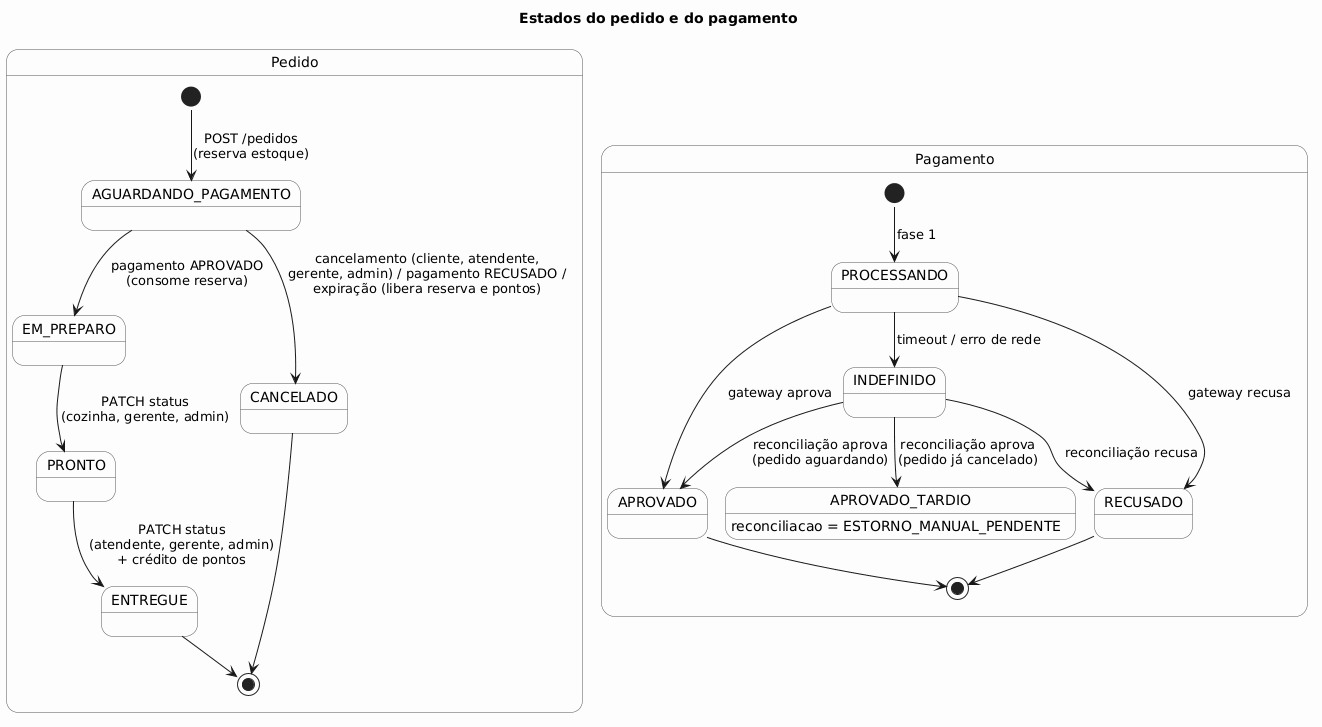

The diagram above was rendered by PlantUML. Its source (embedded in the PNG):
@startuml estados-pedido
title Estados do pedido e do pagamento
skinparam state {
  BackgroundColor #FDFDFD
  BorderColor #555555
}

state "Pedido" as P {
  [*] --> AGUARDANDO_PAGAMENTO : POST /pedidos\n(reserva estoque)
  AGUARDANDO_PAGAMENTO --> EM_PREPARO : pagamento APROVADO\n(consome reserva)
  AGUARDANDO_PAGAMENTO --> CANCELADO : cancelamento (cliente, atendente,\ngerente, admin) / pagamento RECUSADO /\nexpiração (libera reserva e pontos)
  EM_PREPARO --> PRONTO : PATCH status\n(cozinha, gerente, admin)
  PRONTO --> ENTREGUE : PATCH status\n(atendente, gerente, admin)\n+ crédito de pontos
  ENTREGUE --> [*]
  CANCELADO --> [*]
}

state "Pagamento" as G {
  [*] --> PROCESSANDO : fase 1
  PROCESSANDO --> APROVADO : gateway aprova
  PROCESSANDO --> RECUSADO : gateway recusa
  PROCESSANDO --> INDEFINIDO : timeout / erro de rede
  INDEFINIDO --> APROVADO : reconciliação aprova\n(pedido aguardando)
  INDEFINIDO --> APROVADO_TARDIO : reconciliação aprova\n(pedido já cancelado)
  INDEFINIDO --> RECUSADO : reconciliação recusa
  APROVADO_TARDIO : reconciliacao = ESTORNO_MANUAL_PENDENTE
  APROVADO --> [*]
  RECUSADO --> [*]
}
@enduml